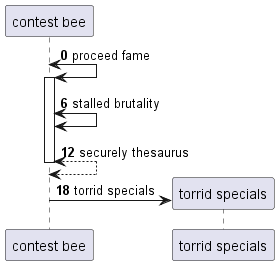

The diagram above was rendered by PlantUML. Its source (embedded in the PNG):
@startuml
participant "contest bee" as 0
autonumber 0 6
0 <-> 0++ : proceed fame
0 <-> 0: stalled brutality
return securely thesaurus
create participant "torrid specials" as 1
0 -> 1 : torrid specials
@enduml